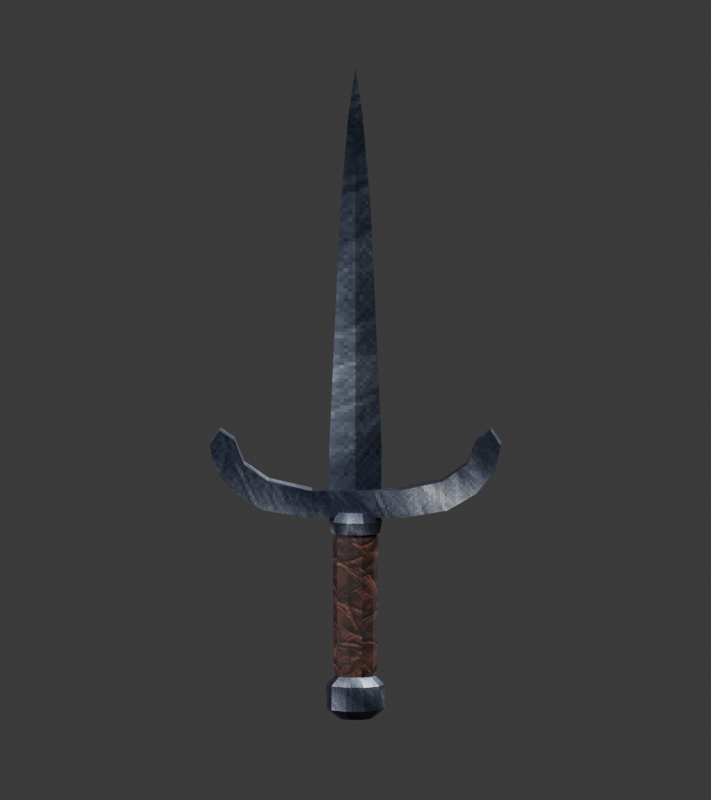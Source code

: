 # Source: main_gauche.blend  (saved by Blender 4.5.90; exported with 4.5.12 LTS)
import bpy
from mathutils import Matrix  # noqa: F401  (used for matrix-valued properties, if any)

bpy.ops.wm.read_factory_settings(use_empty=True)
scene = bpy.context.scene
scene.name = 'Scene'

# ---- collections
col_collection = bpy.data.collections.new('Collection'); scene.collection.children.link(col_collection)

# ---- images (referenced by path relative to the original .blend; pixels are not part of the script)
import os
ASSET_DIR = os.environ.get("B2B_ASSET_DIR", "")  # directory of the original .blend (textures are referenced by path, not embedded)
HERE = os.path.dirname(os.path.abspath(__file__))  # packed textures are extracted next to this script under _unpacked/

def load_image(name, relpath, width, height, colorspace="sRGB"):
    """Load a texture the original file referenced (path relative to the .blend, or extracted next to this script)."""
    p = next((c for c in (os.path.join(HERE, relpath), os.path.join(ASSET_DIR, relpath)) if relpath and os.path.exists(c)), "")
    if p:
        img = bpy.data.images.load(p, check_existing=True)
        img.name = name
    else:  # same state as the original file: an image datablock whose file is absent (Cycles renders it pink)
        img = bpy.data.images.new(name, width, height)
        img.source = "FILE"
        img.filepath = "//" + (relpath or name)
    img.colorspace_settings.name = colorspace
    return img
img_metal_png = load_image('metal.png', '_unpacked/metal.f9dfd2d1.png', 128, 128, 'sRGB')
img_couro1_png_001 = load_image('couro1.png.001', '_unpacked/couro1.8fd81abe.png', 128, 128, 'sRGB')

# ---- materials (node trees are filled in below, after node groups)
mat_a_o = bpy.data.materials.new('Aço')
mat_a_o.diffuse_color = (0.4, 0.44, 0.43, 1.0)
mat_couro_marrom = bpy.data.materials.new('Couro marrom')
mat_couro_marrom.diffuse_color = (0.15, 0.085, 0.055, 1.0)

# ---- material node trees
mat_a_o.use_nodes = True; mat_a_o.node_tree.nodes.clear()
_N = mat_a_o.node_tree.nodes; _L = mat_a_o.node_tree.links
n0 = _N.new('ShaderNodeBsdfPrincipled'); n0.name = 'Principled BSDF'; n0.location = (-200, 100)
n0.inputs[1].default_value = 0.65
n0.inputs[2].default_value = 0.38
n1 = _N.new('ShaderNodeOutputMaterial'); n1.name = 'Material Output'; n1.location = (200, 100)
n2 = _N.new('ShaderNodeTexImage'); n2.name = 'Image Texture'; n2.location = (0, 0)
n2.label = 'Textura original de Grimora'
n2.image = img_metal_png
n2.interpolation = 'Closest'
_L.new(n0.outputs[0], n1.inputs[0])
_L.new(n2.outputs[0], n0.inputs[0])
n1.is_active_output = True
mat_couro_marrom.use_nodes = True; mat_couro_marrom.node_tree.nodes.clear()
_N = mat_couro_marrom.node_tree.nodes; _L = mat_couro_marrom.node_tree.links
n0 = _N.new('ShaderNodeBsdfPrincipled'); n0.name = 'Principled BSDF'; n0.location = (-200, 100)
n0.inputs[2].default_value = 0.7
n1 = _N.new('ShaderNodeOutputMaterial'); n1.name = 'Material Output'; n1.location = (200, 100)
n2 = _N.new('ShaderNodeTexImage'); n2.name = 'Image Texture'; n2.location = (0, 0)
n2.label = 'Textura original de Grimora'
n2.image = img_couro1_png_001
n2.interpolation = 'Closest'
_L.new(n0.outputs[0], n1.inputs[0])
_L.new(n2.outputs[0], n0.inputs[0])
n1.is_active_output = True

# ---- world
world_world = bpy.data.worlds.new('World'); scene.world = world_world
world_world.use_nodes = True; world_world.node_tree.nodes.clear()
_N = world_world.node_tree.nodes; _L = world_world.node_tree.links
n0 = _N.new('ShaderNodeOutputWorld'); n0.name = 'World Output'; n0.location = (200, 100)
n1 = _N.new('ShaderNodeBackground'); n1.name = 'Background'; n1.location = (-200, 100)
n1.inputs[0].default_value = (0.05088, 0.05088, 0.05088, 1.0)
_L.new(n1.outputs[0], n0.inputs[0])
n0.is_active_output = True
world_world.color = (0.12, 0.12, 0.12)
world_world.sun_shadow_jitter_overblur = 0.0

# ---- cameras
cam_camera_001 = bpy.data.cameras.new('Camera.001')
cam_camera_001.type = 'ORTHO'
cam_camera_001.ortho_scale = 1.65

# ---- lights
light_area = bpy.data.lights.new('Area', 'AREA')
light_area.energy = 550.0
light_area.size = 4.0
light_area.size_y = 1.0
light_area_001 = bpy.data.lights.new('Area.001', 'AREA')
light_area_001.energy = 400.0
light_area_001.size = 3.0
light_area_001.size_y = 1.0
light_area_002 = bpy.data.lights.new('Area.002', 'AREA')
light_area_002.energy = 450.0
light_area_002.size = 3.0
light_area_002.size_y = 1.0

# ---- meshes
me_l_mina_fina_da_main_gauche = bpy.data.meshes.new('Lâmina fina da main-gauche')
me_l_mina_fina_da_main_gauche.from_pydata([(-0.053, 0.0, 0.235), (0.0, -0.018, 0.235), (0.053, 0.0, 0.235), (0.0, 0.018, 0.235), (-0.054, 0.0, 0.33), (0.0, -0.021, 0.33), (0.054, 0.0, 0.33), (0.0, 0.021, 0.33), (-0.032, 0.0, 0.82), (0.0, -0.014, 0.82), (0.032, 0.0, 0.82), (0.0, 0.014, 0.82), (-0.015, 0.0, 1.02), (0.0, -0.009, 1.02), (0.015, 0.0, 1.02), (0.0, 0.009, 1.02), (0.0, 0.0, 1.12)], [], [(3, 2, 1, 0), (0, 1, 5, 4), (1, 2, 6, 5), (2, 3, 7, 6), (3, 0, 4, 7), (4, 5, 9, 8), (5, 6, 10, 9), (6, 7, 11, 10), (7, 4, 8, 11), (8, 9, 13, 12), (9, 10, 14, 13), (10, 11, 15, 14), (11, 8, 12, 15), (12, 13, 16), (13, 14, 16), (14, 15, 16), (15, 12, 16)])
_uv = me_l_mina_fina_da_main_gauche.uv_layers.new(name='UVMap')
_uv.uv.foreach_set('vector', [0.2282, 0.06451, 0.2282, 0.001459, 0.2666, 0.05147, 0.2666, 0.1145, 0.1106, 0.9975, 0.06489, 0.9985, 0.0666, 0.8916, 0.1119, 0.8905, 0.06489, 0.9985, 0.002183, 0.9985, 0.001459, 0.8916, 0.0666, 0.8916, 0.2239, 0.9975, 0.1782, 0.9985, 0.18, 0.8916, 0.2253, 0.8905, 0.1782, 0.9985, 0.1155, 0.9985, 0.1148, 0.8916, 0.18, 0.8916, 0.1119, 0.8905, 0.0666, 0.8916, 0.06484, 0.3397, 0.09095, 0.339, 0.0666, 0.8916, 0.001459, 0.8916, 0.0255, 0.3396, 0.06484, 0.3397, 0.2253, 0.8905, 0.18, 0.8916, 0.1782, 0.3397, 0.2043, 0.339, 0.18, 0.8916, 0.1148, 0.8916, 0.1389, 0.3396, 0.1782, 0.3397, 0.09095, 0.339, 0.06484, 0.3397, 0.0631, 0.1143, 0.07419, 0.1139, 0.06484, 0.3397, 0.0255, 0.3396, 0.04351, 0.1142, 0.0631, 0.1143, 0.2043, 0.339, 0.1782, 0.3397, 0.1765, 0.1143, 0.1876, 0.1139, 0.1782, 0.3397, 0.1389, 0.3396, 0.1569, 0.1142, 0.1765, 0.1143, 0.07419, 0.1139, 0.0631, 0.1143, 0.05917, 0.001459, 0.0631, 0.1143, 0.04351, 0.1142, 0.05917, 0.001459, 0.1876, 0.1139, 0.1765, 0.1143, 0.1725, 0.001459, 0.1765, 0.1143, 0.1569, 0.1142, 0.1725, 0.001459])
me_l_mina_fina_da_main_gauche.materials.append(mat_a_o)
me_l_mina_fina_da_main_gauche.update()
me_guarda_voltada_para_a_l_mina = bpy.data.meshes.new('Guarda voltada para a lâmina')
me_guarda_voltada_para_a_l_mina.from_pydata([(-0.3, -0.031, 0.34), (-0.28, -0.031, 0.37), (-0.25, -0.031, 0.35), (-0.23, -0.031, 0.3), (-0.18, -0.031, 0.265), (-0.09, -0.031, 0.245), (0.09, -0.031, 0.245), (0.18, -0.031, 0.265), (0.23, -0.031, 0.3), (0.25, -0.031, 0.35), (0.28, -0.031, 0.37), (0.3, -0.031, 0.34), (0.29, -0.031, 0.29), (0.25, -0.031, 0.24), (0.19, -0.031, 0.205), (0.1, -0.031, 0.19), (-0.1, -0.031, 0.19), (-0.19, -0.031, 0.205), (-0.25, -0.031, 0.24), (-0.29, -0.031, 0.29), (-0.3, 0.031, 0.34), (-0.28, 0.031, 0.37), (-0.25, 0.031, 0.35), (-0.23, 0.031, 0.3), (-0.18, 0.031, 0.265), (-0.09, 0.031, 0.245), (0.09, 0.031, 0.245), (0.18, 0.031, 0.265), (0.23, 0.031, 0.3), (0.25, 0.031, 0.35), (0.28, 0.031, 0.37), (0.3, 0.031, 0.34), (0.29, 0.031, 0.29), (0.25, 0.031, 0.24), (0.19, 0.031, 0.205), (0.1, 0.031, 0.19), (-0.1, 0.031, 0.19), (-0.19, 0.031, 0.205), (-0.25, 0.031, 0.24), (-0.29, 0.031, 0.29)], [], [(19, 18, 17, 16, 15, 14, 13, 12, 11, 10, 9, 8, 7, 6, 5, 4, 3, 2, 1, 0), (20, 21, 22, 23, 24, 25, 26, 27, 28, 29, 30, 31, 32, 33, 34, 35, 36, 37, 38, 39), (0, 1, 21, 20), (1, 2, 22, 21), (2, 3, 23, 22), (3, 4, 24, 23), (4, 5, 25, 24), (5, 6, 26, 25), (6, 7, 27, 26), (7, 8, 28, 27), (8, 9, 29, 28), (9, 10, 30, 29), (10, 11, 31, 30), (11, 12, 32, 31), (12, 13, 33, 32), (13, 14, 34, 33), (14, 15, 35, 34), (15, 16, 36, 35), (16, 17, 37, 36), (17, 18, 38, 37), (18, 19, 39, 38), (19, 0, 20, 39)])
_uv = me_guarda_voltada_para_a_l_mina.uv_layers.new(name='UVMap')
_uv.uv.foreach_set('vector', [0.1363, 0.02059, 0.219, 0.08671, 0.2768, 0.1859, 0.3016, 0.3347, 0.3016, 0.6653, 0.2768, 0.8141, 0.219, 0.9133, 0.1363, 0.9794, 0.05365, 0.9959, 0.004055, 0.9629, 0.03712, 0.9133, 0.1198, 0.8802, 0.1776, 0.7976, 0.2107, 0.6488, 0.2107, 0.3512, 0.1776, 0.2024, 0.1198, 0.1198, 0.03712, 0.08671, 0.004055, 0.03712, 0.05365, 0.004055, 0.3593, 0.9959, 0.3097, 0.9629, 0.3428, 0.9133, 0.4255, 0.8802, 0.4833, 0.7976, 0.5164, 0.6488, 0.5164, 0.3512, 0.4833, 0.2024, 0.4255, 0.1198, 0.3428, 0.08671, 0.3097, 0.03712, 0.3593, 0.004055, 0.442, 0.02059, 0.5246, 0.08671, 0.5825, 0.1859, 0.6073, 0.3347, 0.6073, 0.6653, 0.5825, 0.8141, 0.5246, 0.9133, 0.442, 0.9794, 0.726, 0.8763, 0.726, 0.817, 0.8285, 0.817, 0.8285, 0.8763, 0.8285, 0.4798, 0.8285, 0.5322, 0.726, 0.5322, 0.726, 0.4798, 0.8285, 0.5322, 0.8285, 0.6207, 0.726, 0.6207, 0.726, 0.5322, 0.8285, 0.6207, 0.8285, 0.7104, 0.726, 0.7104, 0.726, 0.6207, 0.8285, 0.7104, 0.8285, 0.8089, 0.726, 0.8089, 0.726, 0.7104, 0.726, 0.4717, 0.726, 0.3332, 0.8285, 0.3332, 0.8285, 0.4717, 0.726, 0.3332, 0.726, 0.2346, 0.8285, 0.2346, 0.8285, 0.3332, 0.726, 0.2346, 0.726, 0.145, 0.8285, 0.145, 0.8285, 0.2346, 0.726, 0.145, 0.726, 0.05641, 0.8285, 0.05641, 0.8285, 0.145, 0.726, 0.05641, 0.726, 0.004055, 0.8285, 0.004055, 0.8285, 0.05641, 0.9391, 0.004055, 0.9391, 0.06334, 0.8366, 0.06334, 0.8366, 0.004055, 0.9391, 0.06334, 0.9391, 0.1288, 0.8366, 0.1288, 0.8366, 0.06334, 0.7179, 0.004055, 0.7179, 0.08038, 0.6154, 0.08038, 0.6154, 0.004055, 0.7179, 0.08038, 0.7179, 0.1863, 0.6154, 0.1863, 0.6154, 0.08038, 0.7179, 0.1863, 0.7179, 0.337, 0.6154, 0.337, 0.6154, 0.1863, 0.7179, 0.337, 0.7179, 0.6648, 0.6154, 0.6648, 0.6154, 0.337, 0.7179, 0.6648, 0.7179, 0.8091, 0.6154, 0.8091, 0.6154, 0.6648, 0.7179, 0.8091, 0.7179, 0.8999, 0.6154, 0.8999, 0.6154, 0.8091, 0.7179, 0.8999, 0.7179, 0.9547, 0.6154, 0.9547, 0.6154, 0.8999, 0.726, 0.9418, 0.726, 0.8763, 0.8285, 0.8763, 0.8285, 0.9418])
me_guarda_voltada_para_a_l_mina.materials.append(mat_a_o)
me_guarda_voltada_para_a_l_mina.update()
me_cabo_de_couro = bpy.data.meshes.new('Cabo de couro')
me_cabo_de_couro.from_pydata([(0.04, 0.0, 0.18), (0.03236, 0.02351, 0.18), (0.01236, 0.03804, 0.18), (-0.01236, 0.03804, 0.18), (-0.03236, 0.02351, 0.18), (-0.04, 4.899e-18, 0.18), (-0.03236, -0.02351, 0.18), (-0.01236, -0.03804, 0.18), (0.01236, -0.03804, 0.18), (0.03236, -0.02351, 0.18), (0.047, 0.0, 0.14), (0.03802, 0.02763, 0.14), (0.01452, 0.0447, 0.14), (-0.01452, 0.0447, 0.14), (-0.03802, 0.02763, 0.14), (-0.047, 5.756e-18, 0.14), (-0.03802, -0.02763, 0.14), (-0.01452, -0.0447, 0.14), (0.01452, -0.0447, 0.14), (0.03802, -0.02763, 0.14), (0.045, 0.0, -0.12), (0.03641, 0.02645, -0.12), (0.01391, 0.0428, -0.12), (-0.01391, 0.0428, -0.12), (-0.03641, 0.02645, -0.12), (-0.045, 5.511e-18, -0.12), (-0.03641, -0.02645, -0.12), (-0.01391, -0.0428, -0.12), (0.01391, -0.0428, -0.12), (0.03641, -0.02645, -0.12), (0.04, 0.0, -0.15), (0.03236, 0.02351, -0.15), (0.01236, 0.03804, -0.15), (-0.01236, 0.03804, -0.15), (-0.03236, 0.02351, -0.15), (-0.04, 4.899e-18, -0.15), (-0.03236, -0.02351, -0.15), (-0.01236, -0.03804, -0.15), (0.01236, -0.03804, -0.15), (0.03236, -0.02351, -0.15)], [], [(9, 8, 7, 6, 5, 4, 3, 2, 1, 0), (30, 31, 32, 33, 34, 35, 36, 37, 38, 39), (0, 1, 11, 10), (1, 2, 12, 11), (2, 3, 13, 12), (3, 4, 14, 13), (4, 5, 15, 14), (5, 6, 16, 15), (6, 7, 17, 16), (7, 8, 18, 17), (8, 9, 19, 18), (9, 0, 10, 19), (10, 11, 21, 20), (11, 12, 22, 21), (12, 13, 23, 22), (13, 14, 24, 23), (14, 15, 25, 24), (15, 16, 26, 25), (16, 17, 27, 26), (17, 18, 28, 27), (18, 19, 29, 28), (19, 10, 20, 29), (20, 21, 31, 30), (21, 22, 32, 31), (22, 23, 33, 32), (23, 24, 34, 33), (24, 25, 35, 34), (25, 26, 36, 35), (26, 27, 37, 36), (27, 28, 38, 37), (28, 29, 39, 38), (29, 20, 30, 39)])
_uv = me_cabo_de_couro.uv_layers.new(name='UVMap')
_uv.uv.foreach_set('vector', [0.8189, 0.2122, 0.7771, 0.1547, 0.7771, 0.08365, 0.8189, 0.02618, 0.8865, 0.004231, 0.954, 0.02618, 0.9958, 0.08365, 0.9958, 0.1547, 0.954, 0.2122, 0.8865, 0.2341, 0.8865, 0.2426, 0.954, 0.2645, 0.9958, 0.322, 0.9958, 0.393, 0.954, 0.4505, 0.8865, 0.4725, 0.8189, 0.4505, 0.7771, 0.393, 0.7771, 0.322, 0.8189, 0.2645, 0.149, 0.004236, 0.2065, 0.004231, 0.2228, 0.1192, 0.1552, 0.1192, 0.4745, 0.004231, 0.532, 0.004234, 0.5257, 0.1192, 0.4582, 0.1192, 0.532, 0.004234, 0.603, 0.004231, 0.6092, 0.1192, 0.5257, 0.1192, 0.2475, 0.004231, 0.305, 0.004236, 0.2988, 0.1192, 0.2312, 0.1192, 0.305, 0.004236, 0.376, 0.004236, 0.3822, 0.1192, 0.2988, 0.1192, 0.376, 0.004236, 0.4335, 0.004231, 0.4497, 0.1192, 0.3822, 0.1192, 0.6339, 0.004231, 0.6914, 0.004234, 0.6852, 0.1192, 0.6177, 0.1192, 0.6914, 0.004234, 0.7625, 0.004231, 0.7687, 0.1192, 0.6852, 0.1192, 0.0205, 0.004231, 0.07798, 0.004236, 0.07176, 0.1192, 0.004231, 0.1192, 0.07798, 0.004236, 0.149, 0.004236, 0.1552, 0.1192, 0.07176, 0.1192, 0.1552, 0.1192, 0.2228, 0.1192, 0.2181, 0.8663, 0.1535, 0.8663, 0.4582, 0.1192, 0.5257, 0.1192, 0.5275, 0.8663, 0.4629, 0.8663, 0.5257, 0.1192, 0.6092, 0.1192, 0.6075, 0.8663, 0.5275, 0.8663, 0.2312, 0.1192, 0.2988, 0.1192, 0.3005, 0.8663, 0.2359, 0.8663, 0.2988, 0.1192, 0.3822, 0.1192, 0.3804, 0.8663, 0.3005, 0.8663, 0.3822, 0.1192, 0.4497, 0.1192, 0.4451, 0.8663, 0.3804, 0.8663, 0.6177, 0.1192, 0.6852, 0.1192, 0.687, 0.8663, 0.6223, 0.8663, 0.6852, 0.1192, 0.7687, 0.1192, 0.7669, 0.8663, 0.687, 0.8663, 0.004231, 0.1192, 0.07176, 0.1192, 0.07354, 0.8663, 0.008881, 0.8663, 0.07176, 0.1192, 0.1552, 0.1192, 0.1535, 0.8663, 0.07354, 0.8663, 0.1535, 0.8663, 0.2181, 0.8663, 0.2065, 0.9525, 0.149, 0.9525, 0.4629, 0.8663, 0.5275, 0.8663, 0.532, 0.9525, 0.4745, 0.9525, 0.5275, 0.8663, 0.6075, 0.8663, 0.603, 0.9525, 0.532, 0.9525, 0.2359, 0.8663, 0.3005, 0.8663, 0.305, 0.9525, 0.2475, 0.9525, 0.3005, 0.8663, 0.3804, 0.8663, 0.376, 0.9525, 0.305, 0.9525, 0.3804, 0.8663, 0.4451, 0.8663, 0.4335, 0.9525, 0.376, 0.9525, 0.6223, 0.8663, 0.687, 0.8663, 0.6914, 0.9525, 0.634, 0.9525, 0.687, 0.8663, 0.7669, 0.8663, 0.7625, 0.9525, 0.6914, 0.9525, 0.008881, 0.8663, 0.07354, 0.8663, 0.07798, 0.9525, 0.0205, 0.9525, 0.07354, 0.8663, 0.1535, 0.8663, 0.149, 0.9525, 0.07798, 0.9525])
me_cabo_de_couro.materials.append(mat_couro_marrom)
me_cabo_de_couro.update()
me_anel_superior = bpy.data.meshes.new('Anel superior')
me_anel_superior.from_pydata([(0.05, 0.0, 0.155), (0.04045, 0.02939, 0.155), (0.01545, 0.04755, 0.155), (-0.01545, 0.04755, 0.155), (-0.04045, 0.02939, 0.155), (-0.05, 6.123e-18, 0.155), (-0.04045, -0.02939, 0.155), (-0.01545, -0.04755, 0.155), (0.01545, -0.04755, 0.155), (0.04045, -0.02939, 0.155), (0.055, 0.0, 0.18), (0.0445, 0.03233, 0.18), (0.017, 0.05231, 0.18), (-0.017, 0.05231, 0.18), (-0.0445, 0.03233, 0.18), (-0.055, 6.736e-18, 0.18), (-0.0445, -0.03233, 0.18), (-0.017, -0.05231, 0.18), (0.017, -0.05231, 0.18), (0.0445, -0.03233, 0.18), (0.048, 0.0, 0.2), (0.03883, 0.02821, 0.2), (0.01483, 0.04565, 0.2), (-0.01483, 0.04565, 0.2), (-0.03883, 0.02821, 0.2), (-0.048, 5.878e-18, 0.2), (-0.03883, -0.02821, 0.2), (-0.01483, -0.04565, 0.2), (0.01483, -0.04565, 0.2), (0.03883, -0.02821, 0.2)], [], [(9, 8, 7, 6, 5, 4, 3, 2, 1, 0), (20, 21, 22, 23, 24, 25, 26, 27, 28, 29), (0, 1, 11, 10), (1, 2, 12, 11), (2, 3, 13, 12), (3, 4, 14, 13), (4, 5, 15, 14), (5, 6, 16, 15), (6, 7, 17, 16), (7, 8, 18, 17), (8, 9, 19, 18), (9, 0, 10, 19), (10, 11, 21, 20), (11, 12, 22, 21), (12, 13, 23, 22), (13, 14, 24, 23), (14, 15, 25, 24), (15, 16, 26, 25), (16, 17, 27, 26), (17, 18, 28, 27), (18, 19, 29, 28), (19, 10, 20, 29)])
_uv = me_anel_superior.uv_layers.new(name='UVMap')
_uv.uv.foreach_set('vector', [0.09881, 0.4746, 0.004394, 0.3446, 0.004394, 0.184, 0.09881, 0.05403, 0.2516, 0.004394, 0.4044, 0.05403, 0.4988, 0.184, 0.4988, 0.3446, 0.4044, 0.4746, 0.2516, 0.5242, 0.7449, 0.004394, 0.8915, 0.05205, 0.9822, 0.1768, 0.9822, 0.331, 0.8915, 0.4558, 0.7449, 0.5034, 0.5982, 0.4558, 0.5076, 0.331, 0.5076, 0.1768, 0.5982, 0.05205, 0.4871, 0.554, 0.4934, 0.684, 0.3654, 0.676, 0.3584, 0.533, 0.4934, 0.684, 0.4934, 0.8446, 0.3654, 0.8527, 0.3654, 0.676, 0.4934, 0.8446, 0.4871, 0.9746, 0.3584, 0.9956, 0.3654, 0.8527, 0.2382, 0.554, 0.2445, 0.684, 0.1165, 0.676, 0.1096, 0.533, 0.2445, 0.684, 0.2445, 0.8446, 0.1165, 0.8527, 0.1165, 0.676, 0.2445, 0.8446, 0.2382, 0.9746, 0.1096, 0.9956, 0.1165, 0.8527, 0.9197, 0.7671, 0.7591, 0.7671, 0.7511, 0.639, 0.9278, 0.639, 0.736, 0.554, 0.7423, 0.684, 0.6142, 0.676, 0.6073, 0.533, 0.7423, 0.684, 0.7423, 0.8446, 0.6142, 0.8527, 0.6142, 0.676, 0.7423, 0.8446, 0.736, 0.9746, 0.6073, 0.9956, 0.6142, 0.8527, 0.3584, 0.533, 0.3654, 0.676, 0.2593, 0.6872, 0.2533, 0.5624, 0.3654, 0.676, 0.3654, 0.8527, 0.2593, 0.8414, 0.2593, 0.6872, 0.3654, 0.8527, 0.3584, 0.9956, 0.2533, 0.9662, 0.2593, 0.8414, 0.1096, 0.533, 0.1165, 0.676, 0.01043, 0.6872, 0.004394, 0.5624, 0.1165, 0.676, 0.1165, 0.8527, 0.01043, 0.8414, 0.01043, 0.6872, 0.1165, 0.8527, 0.1096, 0.9956, 0.004394, 0.9662, 0.01043, 0.8414, 0.9278, 0.639, 0.7511, 0.639, 0.7623, 0.533, 0.9165, 0.533, 0.6073, 0.533, 0.6142, 0.676, 0.5082, 0.6872, 0.5022, 0.5624, 0.6142, 0.676, 0.6142, 0.8527, 0.5082, 0.8414, 0.5082, 0.6872, 0.6142, 0.8527, 0.6073, 0.9956, 0.5022, 0.9662, 0.5082, 0.8414])
me_anel_superior.materials.append(mat_a_o)
me_anel_superior.update()
me_pomo = bpy.data.meshes.new('Pomo')
me_pomo.from_pydata([(0.035, 0.0, -0.23), (0.02832, 0.02057, -0.23), (0.01082, 0.03329, -0.23), (-0.01082, 0.03329, -0.23), (-0.02832, 0.02057, -0.23), (-0.035, 4.286e-18, -0.23), (-0.02832, -0.02057, -0.23), (-0.01082, -0.03329, -0.23), (0.01082, -0.03329, -0.23), (0.02832, -0.02057, -0.23), (0.06, 0.0, -0.21), (0.04854, 0.03527, -0.21), (0.01854, 0.05706, -0.21), (-0.01854, 0.05706, -0.21), (-0.04854, 0.03527, -0.21), (-0.06, 7.348e-18, -0.21), (-0.04854, -0.03527, -0.21), (-0.01854, -0.05706, -0.21), (0.01854, -0.05706, -0.21), (0.04854, -0.03527, -0.21), (0.06, 0.0, -0.16), (0.04854, 0.03527, -0.16), (0.01854, 0.05706, -0.16), (-0.01854, 0.05706, -0.16), (-0.04854, 0.03527, -0.16), (-0.06, 7.348e-18, -0.16), (-0.04854, -0.03527, -0.16), (-0.01854, -0.05706, -0.16), (0.01854, -0.05706, -0.16), (0.04854, -0.03527, -0.16), (0.04, 0.0, -0.14), (0.03236, 0.02351, -0.14), (0.01236, 0.03804, -0.14), (-0.01236, 0.03804, -0.14), (-0.03236, 0.02351, -0.14), (-0.04, 4.899e-18, -0.14), (-0.03236, -0.02351, -0.14), (-0.01236, -0.03804, -0.14), (0.01236, -0.03804, -0.14), (0.03236, -0.02351, -0.14)], [], [(9, 8, 7, 6, 5, 4, 3, 2, 1, 0), (30, 31, 32, 33, 34, 35, 36, 37, 38, 39), (0, 1, 11, 10), (1, 2, 12, 11), (2, 3, 13, 12), (3, 4, 14, 13), (4, 5, 15, 14), (5, 6, 16, 15), (6, 7, 17, 16), (7, 8, 18, 17), (8, 9, 19, 18), (9, 0, 10, 19), (10, 11, 21, 20), (11, 12, 22, 21), (12, 13, 23, 22), (13, 14, 24, 23), (14, 15, 25, 24), (15, 16, 26, 25), (16, 17, 27, 26), (17, 18, 28, 27), (18, 19, 29, 28), (19, 10, 20, 29), (20, 21, 31, 30), (21, 22, 32, 31), (22, 23, 33, 32), (23, 24, 34, 33), (24, 25, 35, 34), (25, 26, 36, 35), (26, 27, 37, 36), (27, 28, 38, 37), (28, 29, 39, 38), (29, 20, 30, 39)])
_uv = me_pomo.uv_layers.new(name='UVMap')
_uv.uv.foreach_set('vector', [0.1469, 0.3497, 0.09719, 0.2812, 0.09719, 0.1966, 0.1469, 0.1281, 0.2274, 0.102, 0.3079, 0.1281, 0.3577, 0.1966, 0.3577, 0.2812, 0.3079, 0.3497, 0.2274, 0.3758, 0.6823, 0.08241, 0.7742, 0.1123, 0.8311, 0.1905, 0.8311, 0.2873, 0.7742, 0.3655, 0.6823, 0.3954, 0.5903, 0.3655, 0.5334, 0.2873, 0.5334, 0.1905, 0.5903, 0.1123, 0.2274, 0.3758, 0.3079, 0.3497, 0.3654, 0.4288, 0.2274, 0.4737, 0.3079, 0.3497, 0.3577, 0.2812, 0.4507, 0.3114, 0.3654, 0.4288, 0.3577, 0.2812, 0.3577, 0.1966, 0.4507, 0.1664, 0.4507, 0.3114, 0.3577, 0.1966, 0.3079, 0.1281, 0.3654, 0.049, 0.4507, 0.1664, 0.3079, 0.1281, 0.2274, 0.102, 0.2274, 0.004165, 0.3654, 0.049, 0.2274, 0.102, 0.1469, 0.1281, 0.08944, 0.049, 0.2274, 0.004165, 0.1469, 0.1281, 0.09719, 0.1966, 0.004165, 0.1664, 0.08944, 0.049, 0.09719, 0.1966, 0.09719, 0.2812, 0.004165, 0.3114, 0.004165, 0.1664, 0.09719, 0.2812, 0.1469, 0.3497, 0.08944, 0.4288, 0.004165, 0.3114, 0.1469, 0.3497, 0.2274, 0.3758, 0.2274, 0.4737, 0.08944, 0.4288, 0.278, 0.5994, 0.278, 0.7444, 0.08241, 0.7444, 0.08241, 0.5994, 0.278, 0.7444, 0.278, 0.8618, 0.08241, 0.8618, 0.08241, 0.7444, 0.8424, 0.482, 0.8424, 0.5994, 0.6468, 0.5994, 0.6468, 0.482, 0.8424, 0.5994, 0.8424, 0.7444, 0.6468, 0.7444, 0.6468, 0.5994, 0.8424, 0.7444, 0.8424, 0.8618, 0.6468, 0.8618, 0.6468, 0.7444, 0.9958, 0.7558, 0.8508, 0.7558, 0.8508, 0.5602, 0.9958, 0.5602, 0.5602, 0.482, 0.5602, 0.5994, 0.3646, 0.5994, 0.3646, 0.482, 0.5602, 0.5994, 0.5602, 0.7444, 0.3646, 0.7444, 0.3646, 0.5994, 0.5602, 0.7444, 0.5602, 0.8618, 0.3646, 0.8618, 0.3646, 0.7444, 0.278, 0.482, 0.278, 0.5994, 0.08241, 0.5994, 0.08241, 0.482, 0.08241, 0.5994, 0.08241, 0.7444, 0.004165, 0.7203, 0.004165, 0.6235, 0.8202, 0.049, 0.9055, 0.1664, 0.8311, 0.1905, 0.7742, 0.1123, 0.9055, 0.1664, 0.9055, 0.3114, 0.8311, 0.2873, 0.8311, 0.1905, 0.6468, 0.5994, 0.6468, 0.7444, 0.5686, 0.7203, 0.5686, 0.6235, 0.8202, 0.4288, 0.6823, 0.4737, 0.6823, 0.3954, 0.7742, 0.3655, 0.9958, 0.5602, 0.8508, 0.5602, 0.8749, 0.482, 0.9717, 0.482, 0.5443, 0.4288, 0.459, 0.3114, 0.5334, 0.2873, 0.5903, 0.3655, 0.3646, 0.5994, 0.3646, 0.7444, 0.2864, 0.7203, 0.2864, 0.6235, 0.459, 0.1664, 0.5443, 0.049, 0.5903, 0.1123, 0.5334, 0.1905, 0.5443, 0.049, 0.6823, 0.004165, 0.6823, 0.08241, 0.5903, 0.1123])
me_pomo.materials.append(mat_a_o)
me_pomo.update()

# ---- objects
ob_camera = bpy.data.objects.new('Camera', cam_camera_001)
ob_area = bpy.data.objects.new('Area', light_area)
ob_area_001 = bpy.data.objects.new('Area.001', light_area_001)
ob_area_002 = bpy.data.objects.new('Area.002', light_area_002)
ob_l_mina_fina_da_main_gauche = bpy.data.objects.new('Lâmina fina da main-gauche', me_l_mina_fina_da_main_gauche)
ob_guarda_voltada_para_a_l_mina = bpy.data.objects.new('Guarda voltada para a lâmina', me_guarda_voltada_para_a_l_mina)
ob_cabo_de_couro = bpy.data.objects.new('Cabo de couro', me_cabo_de_couro)
ob_anel_superior = bpy.data.objects.new('Anel superior', me_anel_superior)
ob_pomo = bpy.data.objects.new('Pomo', me_pomo)

# ---- transforms, parenting, visibility, modifiers, constraints
ob_camera.location = (0.07, -4.0, 0.9)
ob_camera.rotation_euler = (1.454, 3.568e-10, 0.0175)
ob_area.location = (0.0, -4.0, 5.0)
ob_area_001.location = (-4.0, -2.0, 1.0)
ob_area_002.location = (3.0, 2.0, 3.0)
ob_l_mina_fina_da_main_gauche.location = (0.0, 0.0, 0.0)
ob_guarda_voltada_para_a_l_mina.location = (0.0, 0.0, 0.0)
ob_cabo_de_couro.location = (0.0, 0.0, 0.0)
ob_anel_superior.location = (0.0, 0.0, 0.0)
ob_pomo.location = (0.0, 0.0, 0.0)

# ---- collection membership
col_collection.objects.link(ob_camera)
col_collection.objects.link(ob_area)
col_collection.objects.link(ob_area_001)
col_collection.objects.link(ob_area_002)
col_collection.objects.link(ob_l_mina_fina_da_main_gauche)
col_collection.objects.link(ob_guarda_voltada_para_a_l_mina)
col_collection.objects.link(ob_cabo_de_couro)
col_collection.objects.link(ob_anel_superior)
col_collection.objects.link(ob_pomo)

# ---- scene / render settings (as saved in the file)
scene.camera = ob_camera
scene.frame_start = 1; scene.frame_end = 250; scene.frame_set(1)
scene.render.engine = 'CYCLES'
scene.render.resolution_x = 800
scene.render.resolution_y = 900
scene.cycles.samples = 32
bpy.context.view_layer.update()
